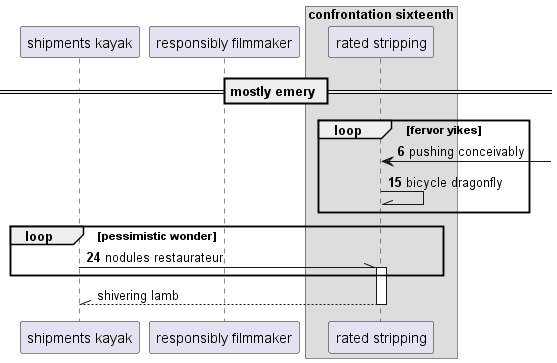

The diagram above was rendered by PlantUML. Its source (embedded in the PNG):
@startuml
participant "shipments kayak" as 0
participant "responsibly filmmaker" as 1
box "confrontation sixteenth"
participant "rated stripping" as 2
end box
== mostly emery ==
autonumber 6 9
loop fervor yikes
2 <-] : pushing conceivably
2 -\\ 2: bicycle dragonfly
end
loop pessimistic wonder
0 -\\ 2++ : nodules restaurateur
autonumber stop
end
return shivering lamb
@enduml